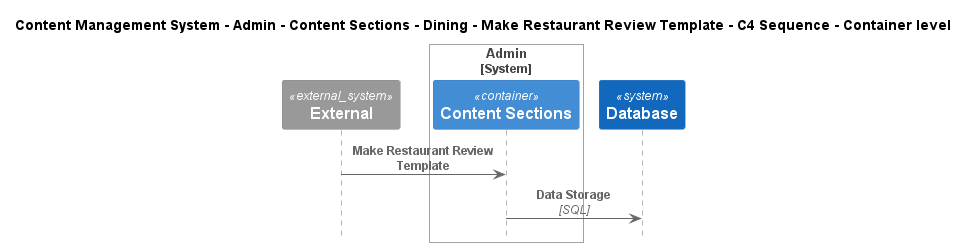

The diagram above was rendered by PlantUML. Its source (embedded in the PNG):
@startuml
!include ..\..\..\..\..\..\..\..\..\.c4s\C4_Sequence.puml

title Content Management System - Admin - Content Sections - Dining - Make Restaurant Review Template - C4 Sequence - Container level

System_Ext(C4InterFlow.SoftwareSystems.ExternalSystem, "External", "")

System_Boundary(ContentManagementSystem.SoftwareSystems.Admin, "Admin")
    Container(ContentManagementSystem.SoftwareSystems.Admin.Containers.ContentSections, "Content Sections", "", "Content-Sections are primarily used for content classification, helping the CMS organize and manage different types of information, ensuring a clear structure for easy retrieval and display.")
Boundary_End()
System(ContentManagementSystem.SoftwareSystems.Database, "Database", "Stores user registration information, data, access logs, etc.")

Rel(C4InterFlow.SoftwareSystems.ExternalSystem, ContentManagementSystem.SoftwareSystems.Admin.Containers.ContentSections, "Make Restaurant Review Template")
Rel(ContentManagementSystem.SoftwareSystems.Admin.Containers.ContentSections, ContentManagementSystem.SoftwareSystems.Database, "Data Storage", "SQL")


@enduml